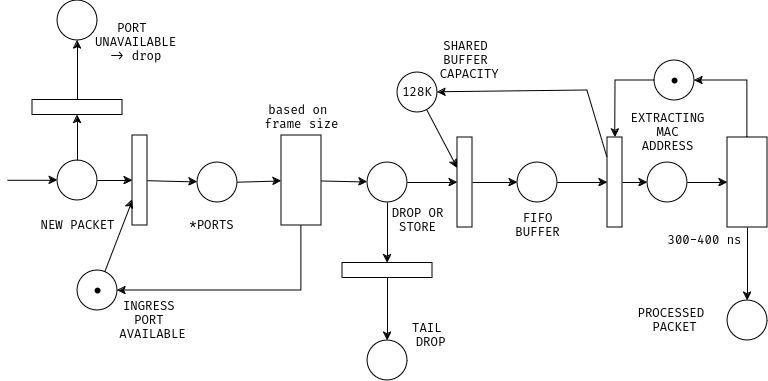

The diagram above was exported from draw.io. Its source (the exported page's mxGraphModel, read from the mxfile embedded in the PNG):
<mxGraphModel dx="1378" dy="707" grid="1" gridSize="10" guides="1" tooltips="1" connect="1" arrows="0" fold="1" page="1" pageScale="1" pageWidth="827" pageHeight="1169" math="0" shadow="0">
  <root>
    <mxCell id="0" />
    <mxCell id="1" parent="0" />
    <mxCell id="0sNgB5W1Smp9vC3g5agu-15" value="" style="ellipse;whiteSpace=wrap;html=1;aspect=fixed;" parent="1" vertex="1">
      <mxGeometry x="60" y="270" width="40" height="40" as="geometry" />
    </mxCell>
    <mxCell id="0sNgB5W1Smp9vC3g5agu-16" value="" style="endArrow=classic;html=1;rounded=0;" parent="1" edge="1">
      <mxGeometry width="50" height="50" relative="1" as="geometry">
        <mxPoint x="10" y="289.8" as="sourcePoint" />
        <mxPoint x="60" y="289.8" as="targetPoint" />
      </mxGeometry>
    </mxCell>
    <mxCell id="0sNgB5W1Smp9vC3g5agu-22" value="" style="ellipse;whiteSpace=wrap;html=1;aspect=fixed;" parent="1" vertex="1">
      <mxGeometry x="200" y="272" width="40" height="40" as="geometry" />
    </mxCell>
    <mxCell id="0sNgB5W1Smp9vC3g5agu-23" value="128K" style="ellipse;whiteSpace=wrap;html=1;aspect=fixed;" parent="1" vertex="1">
      <mxGeometry x="400" y="182" width="40" height="40" as="geometry" />
    </mxCell>
    <mxCell id="0sNgB5W1Smp9vC3g5agu-24" value="" style="ellipse;whiteSpace=wrap;html=1;aspect=fixed;" parent="1" vertex="1">
      <mxGeometry x="520" y="272" width="40" height="40" as="geometry" />
    </mxCell>
    <mxCell id="0sNgB5W1Smp9vC3g5agu-25" value="" style="ellipse;whiteSpace=wrap;html=1;aspect=fixed;" parent="1" vertex="1">
      <mxGeometry x="657" y="170" width="40" height="40" as="geometry" />
    </mxCell>
    <mxCell id="0sNgB5W1Smp9vC3g5agu-26" value="" style="ellipse;whiteSpace=wrap;html=1;aspect=fixed;" parent="1" vertex="1">
      <mxGeometry x="650" y="272" width="40" height="40" as="geometry" />
    </mxCell>
    <mxCell id="0sNgB5W1Smp9vC3g5agu-27" value="" style="ellipse;whiteSpace=wrap;html=1;aspect=fixed;" parent="1" vertex="1">
      <mxGeometry x="730" y="410" width="40" height="40" as="geometry" />
    </mxCell>
    <mxCell id="0sNgB5W1Smp9vC3g5agu-30" value="" style="rounded=0;whiteSpace=wrap;html=1;" parent="1" vertex="1">
      <mxGeometry x="135" y="245" width="15" height="90" as="geometry" />
    </mxCell>
    <mxCell id="0sNgB5W1Smp9vC3g5agu-34" value="" style="rounded=0;whiteSpace=wrap;html=1;" parent="1" vertex="1">
      <mxGeometry x="730" y="247" width="40" height="90" as="geometry" />
    </mxCell>
    <mxCell id="0sNgB5W1Smp9vC3g5agu-35" value="" style="endArrow=classic;html=1;rounded=0;" parent="1" source="0sNgB5W1Smp9vC3g5agu-15" target="0sNgB5W1Smp9vC3g5agu-30" edge="1">
      <mxGeometry width="50" height="50" relative="1" as="geometry">
        <mxPoint x="20" y="299.8" as="sourcePoint" />
        <mxPoint x="70" y="299.8" as="targetPoint" />
      </mxGeometry>
    </mxCell>
    <mxCell id="0sNgB5W1Smp9vC3g5agu-36" value="" style="endArrow=classic;html=1;rounded=0;" parent="1" source="0sNgB5W1Smp9vC3g5agu-30" target="0sNgB5W1Smp9vC3g5agu-22" edge="1">
      <mxGeometry width="50" height="50" relative="1" as="geometry">
        <mxPoint x="30" y="309.8" as="sourcePoint" />
        <mxPoint x="80" y="309.8" as="targetPoint" />
      </mxGeometry>
    </mxCell>
    <mxCell id="0sNgB5W1Smp9vC3g5agu-40" value="" style="rounded=0;whiteSpace=wrap;html=1;" parent="1" vertex="1">
      <mxGeometry x="460" y="247" width="15" height="90" as="geometry" />
    </mxCell>
    <mxCell id="0sNgB5W1Smp9vC3g5agu-41" value="" style="rounded=0;whiteSpace=wrap;html=1;" parent="1" vertex="1">
      <mxGeometry x="610" y="247" width="15" height="90" as="geometry" />
    </mxCell>
    <mxCell id="0sNgB5W1Smp9vC3g5agu-43" value="" style="endArrow=classic;html=1;rounded=0;" parent="1" source="0sNgB5W1Smp9vC3g5agu-23" target="0sNgB5W1Smp9vC3g5agu-40" edge="1">
      <mxGeometry width="50" height="50" relative="1" as="geometry">
        <mxPoint x="390" y="302" as="sourcePoint" />
        <mxPoint x="470" y="302" as="targetPoint" />
      </mxGeometry>
    </mxCell>
    <mxCell id="0sNgB5W1Smp9vC3g5agu-44" value="" style="endArrow=classic;html=1;rounded=0;" parent="1" source="0sNgB5W1Smp9vC3g5agu-40" target="0sNgB5W1Smp9vC3g5agu-24" edge="1">
      <mxGeometry width="50" height="50" relative="1" as="geometry">
        <mxPoint x="439" y="230" as="sourcePoint" />
        <mxPoint x="470" y="288" as="targetPoint" />
      </mxGeometry>
    </mxCell>
    <mxCell id="0sNgB5W1Smp9vC3g5agu-45" value="" style="endArrow=classic;html=1;rounded=0;" parent="1" source="0sNgB5W1Smp9vC3g5agu-25" target="0sNgB5W1Smp9vC3g5agu-41" edge="1">
      <mxGeometry width="50" height="50" relative="1" as="geometry">
        <mxPoint x="485" y="302" as="sourcePoint" />
        <mxPoint x="530" y="302" as="targetPoint" />
        <Array as="points">
          <mxPoint x="618" y="190" />
        </Array>
      </mxGeometry>
    </mxCell>
    <mxCell id="0sNgB5W1Smp9vC3g5agu-46" value="" style="endArrow=classic;html=1;rounded=0;" parent="1" source="0sNgB5W1Smp9vC3g5agu-24" target="0sNgB5W1Smp9vC3g5agu-41" edge="1">
      <mxGeometry width="50" height="50" relative="1" as="geometry">
        <mxPoint x="495" y="312" as="sourcePoint" />
        <mxPoint x="540" y="312" as="targetPoint" />
      </mxGeometry>
    </mxCell>
    <mxCell id="0sNgB5W1Smp9vC3g5agu-47" value="" style="endArrow=classic;html=1;rounded=0;" parent="1" source="0sNgB5W1Smp9vC3g5agu-41" target="0sNgB5W1Smp9vC3g5agu-26" edge="1">
      <mxGeometry width="50" height="50" relative="1" as="geometry">
        <mxPoint x="505" y="322" as="sourcePoint" />
        <mxPoint x="550" y="322" as="targetPoint" />
      </mxGeometry>
    </mxCell>
    <mxCell id="0sNgB5W1Smp9vC3g5agu-48" value="" style="endArrow=classic;html=1;rounded=0;" parent="1" source="0sNgB5W1Smp9vC3g5agu-26" target="0sNgB5W1Smp9vC3g5agu-34" edge="1">
      <mxGeometry width="50" height="50" relative="1" as="geometry">
        <mxPoint x="515" y="332" as="sourcePoint" />
        <mxPoint x="560" y="332" as="targetPoint" />
      </mxGeometry>
    </mxCell>
    <mxCell id="0sNgB5W1Smp9vC3g5agu-49" value="" style="endArrow=classic;html=1;rounded=0;" parent="1" source="0sNgB5W1Smp9vC3g5agu-34" target="0sNgB5W1Smp9vC3g5agu-27" edge="1">
      <mxGeometry width="50" height="50" relative="1" as="geometry">
        <mxPoint x="740" y="292" as="sourcePoint" />
        <mxPoint x="570" y="342" as="targetPoint" />
      </mxGeometry>
    </mxCell>
    <mxCell id="0sNgB5W1Smp9vC3g5agu-51" value="" style="endArrow=classic;html=1;rounded=0;" parent="1" source="0sNgB5W1Smp9vC3g5agu-34" target="0sNgB5W1Smp9vC3g5agu-25" edge="1">
      <mxGeometry width="50" height="50" relative="1" as="geometry">
        <mxPoint x="545" y="362" as="sourcePoint" />
        <mxPoint x="590" y="362" as="targetPoint" />
        <Array as="points">
          <mxPoint x="750" y="190" />
        </Array>
      </mxGeometry>
    </mxCell>
    <mxCell id="0sNgB5W1Smp9vC3g5agu-54" value="" style="shape=waypoint;sketch=0;fillStyle=solid;size=6;pointerEvents=1;points=[];fillColor=none;resizable=0;rotatable=0;perimeter=centerPerimeter;snapToPoint=1;" parent="1" vertex="1">
      <mxGeometry x="667" y="180" width="20" height="20" as="geometry" />
    </mxCell>
    <mxCell id="0sNgB5W1Smp9vC3g5agu-56" value="NEW PACKET" style="text;html=1;align=center;verticalAlign=middle;resizable=0;points=[];autosize=1;strokeColor=none;fillColor=none;" parent="1" vertex="1">
      <mxGeometry x="30" y="320" width="100" height="30" as="geometry" />
    </mxCell>
    <mxCell id="0sNgB5W1Smp9vC3g5agu-57" value="*PORTS" style="text;html=1;align=center;verticalAlign=middle;resizable=0;points=[];autosize=1;strokeColor=none;fillColor=none;" parent="1" vertex="1">
      <mxGeometry x="179" y="320" width="70" height="30" as="geometry" />
    </mxCell>
    <mxCell id="0sNgB5W1Smp9vC3g5agu-58" value="&lt;div&gt;SHARED&lt;br&gt;&lt;/div&gt;&lt;div&gt;BUFFER&lt;/div&gt;&lt;div&gt;&amp;nbsp;CAPACITY&lt;/div&gt;" style="text;html=1;align=center;verticalAlign=middle;resizable=0;points=[];autosize=1;strokeColor=none;fillColor=none;" parent="1" vertex="1">
      <mxGeometry x="422.5" y="140" width="90" height="60" as="geometry" />
    </mxCell>
    <mxCell id="0sNgB5W1Smp9vC3g5agu-59" value="&lt;div&gt;&lt;br&gt;&lt;/div&gt;&lt;div&gt;FIFO&lt;/div&gt;&lt;div&gt;BUFFER&lt;/div&gt;&lt;div&gt;&lt;br&gt;&lt;/div&gt;" style="text;html=1;align=center;verticalAlign=middle;resizable=0;points=[];autosize=1;strokeColor=none;fillColor=none;" parent="1" vertex="1">
      <mxGeometry x="505" y="300" width="70" height="70" as="geometry" />
    </mxCell>
    <mxCell id="0sNgB5W1Smp9vC3g5agu-60" value="&lt;div&gt;EXTRACTING &lt;br&gt;&lt;/div&gt;&lt;div&gt;MAC&lt;/div&gt;&lt;div&gt;ADDRESS&lt;br&gt;&lt;/div&gt;" style="text;html=1;align=center;verticalAlign=middle;resizable=0;points=[];autosize=1;strokeColor=none;fillColor=none;" parent="1" vertex="1">
      <mxGeometry x="620" y="212" width="100" height="60" as="geometry" />
    </mxCell>
    <mxCell id="0sNgB5W1Smp9vC3g5agu-61" value="&lt;div&gt;PROCESSED&amp;nbsp;&lt;/div&gt;&lt;div&gt;PACKET&lt;/div&gt;" style="text;html=1;align=center;verticalAlign=middle;resizable=0;points=[];autosize=1;strokeColor=none;fillColor=none;" parent="1" vertex="1">
      <mxGeometry x="627" y="410" width="100" height="40" as="geometry" />
    </mxCell>
    <mxCell id="0z1Itpo5sHVwQugByW37-1" value="" style="ellipse;whiteSpace=wrap;html=1;aspect=fixed;" parent="1" vertex="1">
      <mxGeometry x="80" y="380" width="40" height="40" as="geometry" />
    </mxCell>
    <mxCell id="0z1Itpo5sHVwQugByW37-2" value="" style="shape=waypoint;sketch=0;fillStyle=solid;size=6;pointerEvents=1;points=[];fillColor=none;resizable=0;rotatable=0;perimeter=centerPerimeter;snapToPoint=1;" parent="1" vertex="1">
      <mxGeometry x="90" y="390" width="20" height="20" as="geometry" />
    </mxCell>
    <mxCell id="0z1Itpo5sHVwQugByW37-4" value="" style="endArrow=classic;html=1;rounded=0;" parent="1" source="0z1Itpo5sHVwQugByW37-1" target="0sNgB5W1Smp9vC3g5agu-30" edge="1">
      <mxGeometry width="50" height="50" relative="1" as="geometry">
        <mxPoint x="360" y="310" as="sourcePoint" />
        <mxPoint x="410" y="260" as="targetPoint" />
        <Array as="points" />
      </mxGeometry>
    </mxCell>
    <mxCell id="0z1Itpo5sHVwQugByW37-9" value="" style="rounded=0;whiteSpace=wrap;html=1;" parent="1" vertex="1">
      <mxGeometry x="284" y="245" width="40" height="90" as="geometry" />
    </mxCell>
    <mxCell id="0z1Itpo5sHVwQugByW37-10" value="" style="endArrow=classic;html=1;rounded=0;" parent="1" source="0sNgB5W1Smp9vC3g5agu-22" target="0z1Itpo5sHVwQugByW37-9" edge="1">
      <mxGeometry width="50" height="50" relative="1" as="geometry">
        <mxPoint x="360" y="310" as="sourcePoint" />
        <mxPoint x="410" y="260" as="targetPoint" />
      </mxGeometry>
    </mxCell>
    <mxCell id="0z1Itpo5sHVwQugByW37-11" value="" style="endArrow=classic;html=1;rounded=0;" parent="1" source="0z1Itpo5sHVwQugByW37-9" target="0z1Itpo5sHVwQugByW37-1" edge="1">
      <mxGeometry width="50" height="50" relative="1" as="geometry">
        <mxPoint x="360" y="310" as="sourcePoint" />
        <mxPoint x="410" y="260" as="targetPoint" />
        <Array as="points">
          <mxPoint x="304" y="400" />
        </Array>
      </mxGeometry>
    </mxCell>
    <mxCell id="0z1Itpo5sHVwQugByW37-12" value="&lt;div&gt;INGRESS&amp;nbsp;&lt;/div&gt;&lt;div&gt;PORT&amp;nbsp;&lt;/div&gt;&lt;div&gt;AVAILABLE&lt;/div&gt;" style="text;html=1;align=center;verticalAlign=middle;resizable=0;points=[];autosize=1;strokeColor=none;fillColor=none;" parent="1" vertex="1">
      <mxGeometry x="110" y="400" width="90" height="60" as="geometry" />
    </mxCell>
    <mxCell id="0z1Itpo5sHVwQugByW37-13" value="" style="ellipse;whiteSpace=wrap;html=1;aspect=fixed;" parent="1" vertex="1">
      <mxGeometry x="370" y="272" width="40" height="40" as="geometry" />
    </mxCell>
    <mxCell id="0z1Itpo5sHVwQugByW37-14" value="" style="endArrow=classic;html=1;rounded=0;" parent="1" source="0z1Itpo5sHVwQugByW37-9" target="0z1Itpo5sHVwQugByW37-13" edge="1">
      <mxGeometry width="50" height="50" relative="1" as="geometry">
        <mxPoint x="360" y="310" as="sourcePoint" />
        <mxPoint x="410" y="260" as="targetPoint" />
      </mxGeometry>
    </mxCell>
    <mxCell id="0z1Itpo5sHVwQugByW37-15" value="" style="endArrow=classic;html=1;rounded=0;" parent="1" source="0z1Itpo5sHVwQugByW37-13" target="0sNgB5W1Smp9vC3g5agu-40" edge="1">
      <mxGeometry width="50" height="50" relative="1" as="geometry">
        <mxPoint x="334" y="301" as="sourcePoint" />
        <mxPoint x="380" y="302" as="targetPoint" />
      </mxGeometry>
    </mxCell>
    <mxCell id="0z1Itpo5sHVwQugByW37-18" value="" style="rounded=0;whiteSpace=wrap;html=1;rotation=90;" parent="1" vertex="1">
      <mxGeometry x="382.5" y="335" width="15" height="90" as="geometry" />
    </mxCell>
    <mxCell id="0z1Itpo5sHVwQugByW37-19" value="" style="endArrow=classic;html=1;rounded=0;" parent="1" source="0z1Itpo5sHVwQugByW37-13" target="0z1Itpo5sHVwQugByW37-18" edge="1">
      <mxGeometry width="50" height="50" relative="1" as="geometry">
        <mxPoint x="360" y="380" as="sourcePoint" />
        <mxPoint x="410" y="330" as="targetPoint" />
      </mxGeometry>
    </mxCell>
    <mxCell id="0z1Itpo5sHVwQugByW37-20" value="&lt;div&gt;DROP OR&lt;/div&gt;&lt;div&gt;STORE&lt;br&gt;&lt;/div&gt;" style="text;html=1;align=center;verticalAlign=middle;resizable=0;points=[];autosize=1;strokeColor=none;fillColor=none;" parent="1" vertex="1">
      <mxGeometry x="380" y="310" width="80" height="40" as="geometry" />
    </mxCell>
    <mxCell id="0z1Itpo5sHVwQugByW37-21" value="" style="ellipse;whiteSpace=wrap;html=1;aspect=fixed;" parent="1" vertex="1">
      <mxGeometry x="370" y="450" width="40" height="40" as="geometry" />
    </mxCell>
    <mxCell id="0z1Itpo5sHVwQugByW37-22" value="" style="endArrow=classic;html=1;rounded=0;" parent="1" source="0z1Itpo5sHVwQugByW37-18" target="0z1Itpo5sHVwQugByW37-21" edge="1">
      <mxGeometry width="50" height="50" relative="1" as="geometry">
        <mxPoint x="450" y="390" as="sourcePoint" />
        <mxPoint x="450" y="451" as="targetPoint" />
      </mxGeometry>
    </mxCell>
    <mxCell id="0z1Itpo5sHVwQugByW37-23" value="&lt;div&gt;TAIL&amp;nbsp;&lt;/div&gt;&lt;div&gt;DROP&lt;/div&gt;" style="text;html=1;align=center;verticalAlign=middle;resizable=0;points=[];autosize=1;strokeColor=none;fillColor=none;" parent="1" vertex="1">
      <mxGeometry x="402.5" y="425" width="60" height="40" as="geometry" />
    </mxCell>
    <mxCell id="0z1Itpo5sHVwQugByW37-25" value="300-400 ns" style="text;html=1;align=center;verticalAlign=middle;resizable=0;points=[];autosize=1;strokeColor=none;fillColor=none;" parent="1" vertex="1">
      <mxGeometry x="657" y="335" width="100" height="30" as="geometry" />
    </mxCell>
    <mxCell id="0z1Itpo5sHVwQugByW37-26" value="" style="rounded=0;whiteSpace=wrap;html=1;rotation=90;" parent="1" vertex="1">
      <mxGeometry x="72.5" y="172" width="15" height="90" as="geometry" />
    </mxCell>
    <mxCell id="0z1Itpo5sHVwQugByW37-27" value="&lt;div&gt;PORT&amp;nbsp;&lt;/div&gt;&lt;div&gt;UNAVAILABLE&lt;br&gt;-&amp;gt; drop&lt;br&gt;&lt;/div&gt;" style="text;html=1;align=center;verticalAlign=middle;resizable=0;points=[];autosize=1;strokeColor=none;fillColor=none;" parent="1" vertex="1">
      <mxGeometry x="87.5" y="122" width="100" height="60" as="geometry" />
    </mxCell>
    <mxCell id="0z1Itpo5sHVwQugByW37-28" value="" style="ellipse;whiteSpace=wrap;html=1;aspect=fixed;" parent="1" vertex="1">
      <mxGeometry x="60" y="110" width="40" height="40" as="geometry" />
    </mxCell>
    <mxCell id="0z1Itpo5sHVwQugByW37-29" value="" style="endArrow=classic;html=1;rounded=0;" parent="1" source="0z1Itpo5sHVwQugByW37-26" target="0z1Itpo5sHVwQugByW37-28" edge="1">
      <mxGeometry width="50" height="50" relative="1" as="geometry">
        <mxPoint x="274" y="122" as="sourcePoint" />
        <mxPoint x="274" y="183" as="targetPoint" />
      </mxGeometry>
    </mxCell>
    <mxCell id="0z1Itpo5sHVwQugByW37-31" value="" style="endArrow=classic;html=1;rounded=0;" parent="1" source="0sNgB5W1Smp9vC3g5agu-15" target="0z1Itpo5sHVwQugByW37-26" edge="1">
      <mxGeometry width="50" height="50" relative="1" as="geometry">
        <mxPoint x="330" y="370" as="sourcePoint" />
        <mxPoint x="380" y="320" as="targetPoint" />
      </mxGeometry>
    </mxCell>
    <mxCell id="nyelZnmbN7B7OGTITrv3-1" value="" style="endArrow=classic;html=1;rounded=0;" parent="1" source="0sNgB5W1Smp9vC3g5agu-41" target="0sNgB5W1Smp9vC3g5agu-23" edge="1">
      <mxGeometry width="50" height="50" relative="1" as="geometry">
        <mxPoint x="500" y="420" as="sourcePoint" />
        <mxPoint x="550" y="370" as="targetPoint" />
        <Array as="points">
          <mxPoint x="590" y="200" />
        </Array>
      </mxGeometry>
    </mxCell>
    <mxCell id="XdBzWY7E7WYZZYXAupyS-1" value="&lt;div&gt;based on&amp;nbsp;&lt;/div&gt;&lt;div&gt;frame size&lt;/div&gt;" style="text;html=1;align=center;verticalAlign=middle;resizable=0;points=[];autosize=1;strokeColor=none;fillColor=none;" vertex="1" parent="1">
      <mxGeometry x="254" y="207" width="100" height="40" as="geometry" />
    </mxCell>
  </root>
</mxGraphModel>